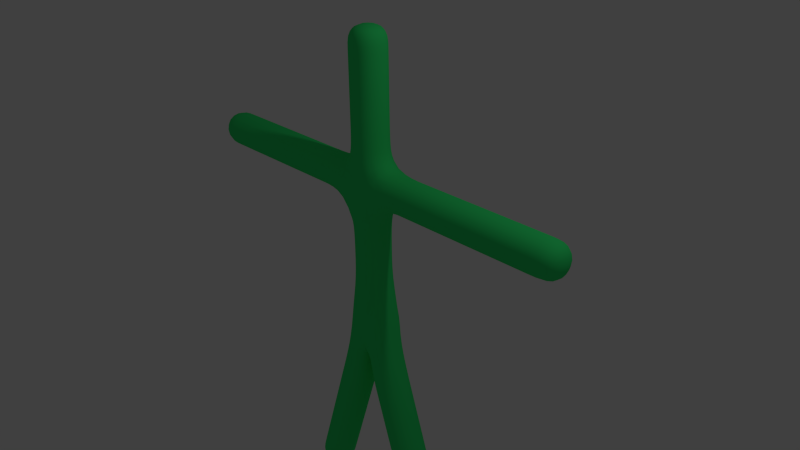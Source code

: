 # Source: Stickman4.blend  (saved by Blender 2.73.0; exported with 4.5.12 LTS)
import bpy
from mathutils import Matrix  # noqa: F401  (used for matrix-valued properties, if any)

bpy.ops.wm.read_factory_settings(use_empty=True)
scene = bpy.context.scene
scene.name = 'Scene'

# ---- collections
col_collection_1 = bpy.data.collections.new('Collection 1'); scene.collection.children.link(col_collection_1)

# ---- materials (node trees are filled in below, after node groups)
mat_material = bpy.data.materials.new('Material')
mat_material.alpha_threshold = 0.0
mat_material.use_transparent_shadow = False
mat_material.diffuse_color = (0.03628, 0.8, 0.1769, 1.0)
mat_material.roughness = 0.5
mat_material.line_color = (0.0, 0.0, 0.0, 1.0)

# ---- material node trees

# ---- world
world_world = bpy.data.worlds.new('World'); scene.world = world_world
world_world.color = (0.05088, 0.05088, 0.05088)
world_world.use_sun_shadow = False
world_world.sun_shadow_jitter_overblur = 0.0
world_world.cycles.sampling_method = 'MANUAL'
world_world.cycles.sample_map_resolution = 256

# ---- cameras
cam_camera = bpy.data.cameras.new('Camera')
cam_camera.clip_end = 100.0
cam_camera.lens = 35.0
cam_camera.sensor_width = 32.0
cam_camera.sensor_height = 18.0
cam_camera.ortho_scale = 7.314
cam_camera.dof.focus_distance = 0.0
cam_camera.dof.aperture_fstop = 128.0

# ---- lights
light_lamp = bpy.data.lights.new('Lamp', 'POINT')
light_lamp.transmission_factor = 0.0
light_lamp.cutoff_distance = 30.0
light_lamp.energy = 100.0
light_lamp.shadow_buffer_clip_start = 1.001
light_lamp.shadow_soft_size = 0.1
light_lamp.shadow_maximum_resolution = 0.006
light_lamp.use_absolute_resolution = True
light_lamp.cycles.use_multiple_importance_sampling = False

# ---- meshes
me_cube = bpy.data.meshes.new('Cube')
me_cube.from_pydata([(3.0, 0.0, 1.0), (1.0, 0.0, -4.0), (1.5, 0.0, 1.0), (0.5, 0.0, -2.45), (-3.0, 0.0, 1.0), (0.0, 0.0, 3.0), (0.0, 0.0, 1.0), (0.0, 0.0, -0.9), (-1.0, 0.0, -4.0), (0.0, 0.0, 2.36), (0.0, 0.0, 1.5), (-1.5, 0.0, 1.0), (-0.5, 0.0, -2.45), (0.0, 0.0, 1.85)], [(2, 0), (9, 5), (7, 6), (3, 7), (13, 9), (6, 10), (6, 2), (1, 3), (10, 13), (11, 4), (12, 7), (6, 11), (8, 12)], [])
me_cube.materials.append(mat_material)
me_cube.use_remesh_preserve_volume = False
me_cube.use_remesh_preserve_attributes = False
me_cube.use_mirror_vertex_groups = False
me_cube.update()
arm_armature_001 = bpy.data.armatures.new('Armature.001')  # bones are not reproduced
arm_armature = bpy.data.armatures.new('Armature')  # bones are not reproduced

# ---- objects
ob_armature_001 = bpy.data.objects.new('Armature.001', arm_armature_001)
ob_armature = bpy.data.objects.new('Armature', arm_armature)
ob_cube = bpy.data.objects.new('Cube', me_cube)
ob_lamp = bpy.data.objects.new('Lamp', light_lamp)
ob_camera = bpy.data.objects.new('Camera', cam_camera)

# ---- transforms, parenting, visibility, modifiers, constraints
ob_armature_001.location = (0.0, 0.0, 0.0)
ob_armature_001.show_in_front = True
ob_armature_001.lineart.crease_threshold = 0.0
ob_armature.location = (0.0, 0.0, 0.0)
ob_armature.show_in_front = True
ob_armature.lineart.crease_threshold = 0.0
_m = ob_armature.modifiers.new('Armature', 'ARMATURE')
_m.object = ob_armature_001
_m.use_deform_preserve_volume = True
ob_cube.location = (0.0, 0.0, 0.0)
ob_cube.lock_rotations_4d = False
ob_cube.empty_display_type = 'ARROWS'
ob_cube.lineart.crease_threshold = 0.0
_vg = ob_cube.vertex_groups.new(name='Bone.00')
_vg.add([0, 2], 1.0, 'REPLACE')
_vg = ob_cube.vertex_groups.new(name='Bone.06')
_vg.add([2, 6], 1.0, 'REPLACE')
_vg = ob_cube.vertex_groups.new(name='Bone.02')
_vg.add([6, 7], 1.0, 'REPLACE')
_vg = ob_cube.vertex_groups.new(name='Bone.03')
_vg.add([3, 7], 1.0, 'REPLACE')
_vg = ob_cube.vertex_groups.new(name='Bone.07')
_vg.add([1, 3], 1.0, 'REPLACE')
_vg = ob_cube.vertex_groups.new(name='Bone.10')
_vg.add([7, 12], 1.0, 'REPLACE')
_vg = ob_cube.vertex_groups.new(name='Bone.12')
_vg.add([8, 12], 1.0, 'REPLACE')
_vg = ob_cube.vertex_groups.new(name='Bone.05')
_vg.add([6, 10], 1.0, 'REPLACE')
_vg = ob_cube.vertex_groups.new(name='Bone.08')
_vg.add([10, 13], 1.0, 'REPLACE')
_vg = ob_cube.vertex_groups.new(name='Bone.04')
_vg.add([9, 13], 1.0, 'REPLACE')
_vg = ob_cube.vertex_groups.new(name='Bone.01')
_vg.add([5, 9], 1.0, 'REPLACE')
_vg = ob_cube.vertex_groups.new(name='Bone.11')
_vg.add([6, 11], 1.0, 'REPLACE')
_vg = ob_cube.vertex_groups.new(name='Bone.09')
_vg.add([4, 11], 1.0, 'REPLACE')
_m = ob_cube.modifiers.new('Armature', 'ARMATURE')
_m.object = ob_armature
_m.use_deform_preserve_volume = True
_m = ob_cube.modifiers.new('Skin', 'SKIN')
_m.use_smooth_shade = True
_m = ob_cube.modifiers.new('Subsurf', 'SUBSURF')
_m.uv_smooth = 'PRESERVE_CORNERS'
_m.quality = 2
_m.show_only_control_edges = False
ob_lamp.location = (4.076, 1.005, 5.904)
ob_lamp.rotation_euler = (0.6503, 0.05522, 1.866)
ob_lamp.lock_rotations_4d = False
ob_lamp.empty_display_type = 'ARROWS'
ob_lamp.color = (0.0, 0.0, 0.0, 0.0)
ob_lamp.lineart.crease_threshold = 0.0
ob_camera.location = (7.481, -6.508, 5.344)
ob_camera.rotation_euler = (1.109, 0.01082, 0.8149)
ob_camera.lock_rotations_4d = False
ob_camera.empty_display_type = 'ARROWS'
ob_camera.color = (0.0, 0.0, 0.0, 0.0)
ob_camera.display_type = 'WIRE'
ob_camera.lineart.crease_threshold = 0.0

# ---- collection membership
col_collection_1.objects.link(ob_armature_001)
col_collection_1.objects.link(ob_armature)
col_collection_1.objects.link(ob_cube)
col_collection_1.objects.link(ob_lamp)
col_collection_1.objects.link(ob_camera)

# ---- scene / render settings (as saved in the file)
scene.camera = ob_camera
scene.frame_start = 1; scene.frame_end = 250; scene.frame_set(1)
scene.render.engine = 'BLENDER_EEVEE_NEXT'
scene.render.resolution_percentage = 50
scene.render.dither_intensity = 0.0
scene.cycles.use_denoising = False
scene.cycles.samples = 10
scene.cycles.sampling_pattern = 'TABULATED_SOBOL'
scene.cycles.light_sampling_threshold = 0.0
scene.cycles.use_adaptive_sampling = False
scene.cycles.use_light_tree = False
scene.cycles.blur_glossy = 0.0
scene.cycles.pixel_filter_type = 'GAUSSIAN'
scene.cycles.sample_clamp_indirect = 0.0
scene.view_settings.view_transform = 'Standard'
bpy.context.view_layer.update()
